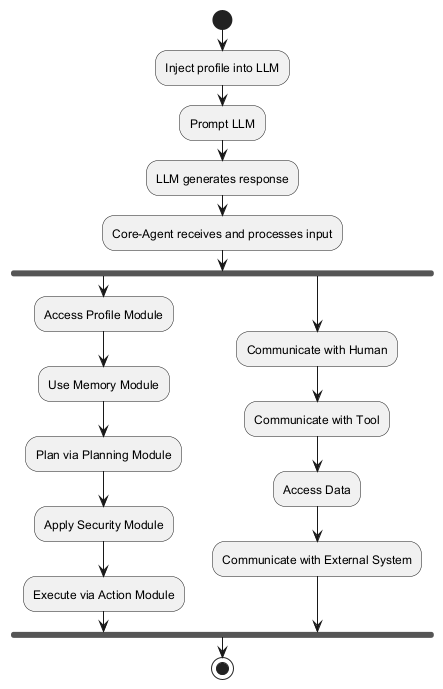

The diagram above was rendered by PlantUML. Its source (embedded in the PNG):
@startuml
start
:Inject profile into LLM;
:Prompt LLM;
:LLM generates response;
:Core-Agent receives and processes input;
fork
    :Access Profile Module;
    :Use Memory Module;
    :Plan via Planning Module;
    :Apply Security Module;
    :Execute via Action Module;
fork again
    :Communicate with Human;
    :Communicate with Tool;
    :Access Data;
    :Communicate with External System;
end fork
stop
@enduml